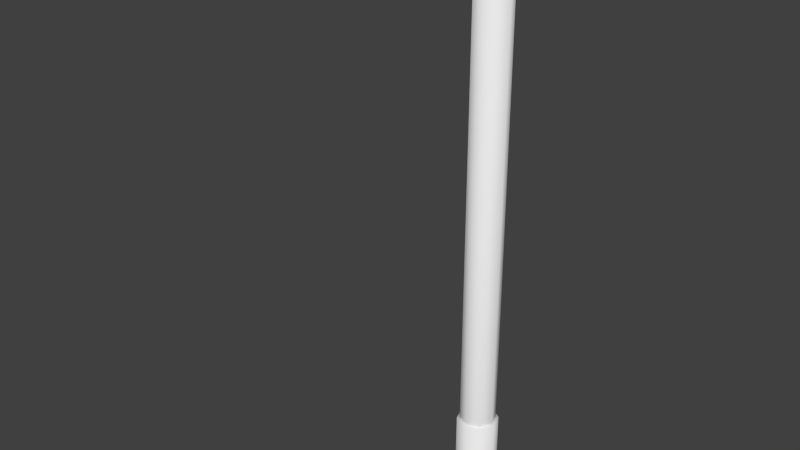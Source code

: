 # Source: Stolb2.blend  (saved by Blender 2.75.0; exported with 4.5.12 LTS)
import bpy
from mathutils import Matrix  # noqa: F401  (used for matrix-valued properties, if any)

bpy.ops.wm.read_factory_settings(use_empty=True)
scene = bpy.context.scene
scene.name = 'Scene'

# ---- collections
col_collection_1 = bpy.data.collections.new('Collection 1'); scene.collection.children.link(col_collection_1)

# ---- world
world_world = bpy.data.worlds.new('World'); scene.world = world_world
world_world.color = (0.05088, 0.05088, 0.05088)
world_world.use_sun_shadow = False
world_world.sun_shadow_jitter_overblur = 0.0
world_world.cycles.sampling_method = 'MANUAL'
world_world.cycles.sample_map_resolution = 256

# ---- meshes
me_circle = bpy.data.meshes.new('Circle')
me_circle.from_pydata([(0.01102, 3.324e-07, -0.1848), (0.1385, 6.391, -0.1229), (-0.1229, 3.344e-07, -0.1385), (0.1848, 6.391, 0.01102), (-0.1848, 3.4e-07, -0.01102), (0.1229, 6.391, 0.1385), (-0.1385, 3.458e-07, 0.1229), (-0.01102, 6.391, 0.1848), (-0.01102, 3.486e-07, 0.1848), (-0.1385, 6.391, 0.1229), (0.1229, 3.465e-07, 0.1385), (-0.1848, 6.391, -0.01102), (0.1848, 3.41e-07, 0.01102), (-0.1229, 6.391, -0.1385), (0.1385, 3.351e-07, -0.1229), (0.01102, 6.391, -0.1848), (0.148, 6.232, -0.1313), (0.1975, 6.232, 0.01178), (0.1313, 6.232, 0.148), (-0.01178, 6.232, 0.1975), (-0.148, 6.232, 0.1313), (-0.1975, 6.232, -0.01178), (-0.1313, 6.232, -0.148), (0.01178, 6.232, -0.1975), (0.148, 6.129, -0.1313), (0.1975, 6.129, 0.01178), (0.1313, 6.129, 0.148), (-0.01178, 6.129, 0.1975), (-0.148, 6.129, 0.1313), (-0.1975, 6.129, -0.01178), (-0.1313, 6.129, -0.148), (0.01178, 6.129, -0.1975), (0.01282, 3.316e-08, -0.2151), (-0.143, 3.552e-08, -0.1611), (-0.2151, 4.2e-08, -0.01282), (-0.1611, 4.881e-08, 0.143), (-0.01282, 5.196e-08, 0.2151), (0.143, 4.96e-08, 0.1611), (0.2151, 4.312e-08, 0.01282), (0.1611, 3.631e-08, -0.143), (0.01282, 1.317, -0.2151), (-0.143, 1.317, -0.1611), (-0.2151, 1.317, -0.01282), (-0.1611, 1.317, 0.143), (-0.01282, 1.317, 0.2151), (0.143, 1.317, 0.1611), (0.2151, 1.317, 0.01282), (0.1611, 1.317, -0.143), (-0.1267, 6.171, -0.05964), (-0.1267, 6.187, -0.05964), (-0.1267, 6.187, 0.03532), (-0.1267, 6.171, 0.03532), (-1.178, 6.171, -0.05964), (-1.178, 6.187, -0.05964), (-1.178, 6.187, 0.03532), (-1.178, 6.171, 0.03532), (-0.1267, 6.137, -0.01216), (-0.1267, 6.221, -0.01216), (-1.178, 6.137, -0.01216), (-1.178, 6.221, -0.01216), (-1.162, 6.126, -0.1862), (-1.162, 6.231, -0.1862), (-1.162, 6.231, 0.1619), (-1.162, 6.126, 0.1619), (-2.265, 6.23, -0.1862), (-2.296, 6.128, -0.1862), (-2.265, 6.23, 0.1619), (-2.296, 6.128, 0.1619), (-1.162, 6.273, 0.04585), (-1.162, 6.273, -0.07017), (-2.252, 6.272, 0.04585), (-2.252, 6.272, -0.07017)], [], [(8, 7, 9, 6), (6, 9, 11, 4), (4, 11, 13, 2), (14, 1, 3, 12), (2, 13, 15, 0), (12, 3, 5, 10), (0, 15, 1, 14), (10, 5, 7, 8), (15, 13, 11, 9, 7, 5, 3, 1), (23, 22, 21, 20, 19, 18, 17, 16), (31, 24, 25, 26, 27, 28, 29, 30), (19, 27, 26, 18), (17, 25, 24, 16), (22, 30, 29, 21), (20, 28, 27, 19), (18, 26, 25, 17), (16, 24, 31, 23), (23, 31, 30, 22), (21, 29, 28, 20), (39, 47, 46, 38), (37, 45, 44, 36), (35, 43, 42, 34), (33, 41, 40, 32), (32, 40, 47, 39), (38, 46, 45, 37), (36, 44, 43, 35), (34, 42, 41, 33), (41, 42, 43, 44, 45, 46, 47, 40), (57, 49, 53, 59), (51, 50, 54, 55), (56, 51, 55, 58), (49, 48, 52, 53), (48, 56, 58, 52), (50, 57, 59, 54), (69, 68, 62, 63, 60, 61), (70, 71, 64, 65, 67, 66), (67, 65, 60, 63), (69, 71, 70, 68), (61, 64, 71, 69), (62, 66, 67, 63), (68, 70, 66, 62), (60, 65, 64, 61)])
me_circle.polygons.foreach_set('use_smooth', [True] * 42)
_uv = me_circle.uv_layers.new(name='UVMap')
_uv.uv.foreach_set('vector', [0.5697, 0.2901, 0.5697, 0.6025, 0.5627, 0.6025, 0.5627, 0.2901, 0.5627, 0.2901, 0.5627, 0.6025, 0.5558, 0.6025, 0.5558, 0.2901, 0.5558, 0.2901, 0.5558, 0.6025, 0.5489, 0.6025, 0.5489, 0.2901, 0.535, 0.2901, 0.535, 0.6025, 0.5281, 0.6025, 0.5281, 0.2901, 0.5489, 0.2901, 0.5489, 0.6025, 0.5419, 0.6025, 0.5419, 0.2901, 0.5835, 0.2901, 0.5835, 0.6025, 0.5766, 0.6025, 0.5766, 0.2901, 0.5419, 0.2901, 0.5419, 0.6025, 0.535, 0.6025, 0.535, 0.2901, 0.5766, 0.2901, 0.5766, 0.6025, 0.5697, 0.6025, 0.5697, 0.2901, 0.6971, 0.2902, 0.6902, 0.2902, 0.6853, 0.2853, 0.6853, 0.2784, 0.6902, 0.2735, 0.6971, 0.2735, 0.702, 0.2784, 0.702, 0.2853, 0.6762, 0.513, 0.6688, 0.513, 0.6636, 0.5078, 0.6636, 0.5004, 0.6688, 0.4951, 0.6762, 0.4951, 0.6814, 0.5004, 0.6814, 0.5078, 0.6747, 0.5229, 0.68, 0.5281, 0.68, 0.5355, 0.6747, 0.5407, 0.6673, 0.5407, 0.6621, 0.5355, 0.6621, 0.5281, 0.6673, 0.5229, 0.6557, 0.5412, 0.6557, 0.5463, 0.6483, 0.5463, 0.6483, 0.5412, 0.6409, 0.5412, 0.6409, 0.5463, 0.6335, 0.5463, 0.6335, 0.5412, 0.6187, 0.5412, 0.6187, 0.5463, 0.6113, 0.5463, 0.6113, 0.5412, 0.6039, 0.5412, 0.6039, 0.5463, 0.5965, 0.5463, 0.5965, 0.5412, 0.6483, 0.5412, 0.6483, 0.5463, 0.6409, 0.5463, 0.6409, 0.5412, 0.6335, 0.5412, 0.6335, 0.5463, 0.6261, 0.5463, 0.6261, 0.5412, 0.6261, 0.5412, 0.6261, 0.5463, 0.6187, 0.5463, 0.6187, 0.5412, 0.6113, 0.5412, 0.6113, 0.5463, 0.6039, 0.5463, 0.6039, 0.5412, 0.6065, 0.4434, 0.6065, 0.5078, 0.5985, 0.5078, 0.5985, 0.4434, 0.6549, 0.4434, 0.6549, 0.5078, 0.6469, 0.5078, 0.6469, 0.4434, 0.6388, 0.4434, 0.6388, 0.5078, 0.6307, 0.5078, 0.6307, 0.4434, 0.6227, 0.4434, 0.6227, 0.5078, 0.6146, 0.5078, 0.6146, 0.4434, 0.6146, 0.4434, 0.6146, 0.5078, 0.6065, 0.5078, 0.6065, 0.4434, 0.5985, 0.4434, 0.5985, 0.5078, 0.5904, 0.5078, 0.5904, 0.4434, 0.6469, 0.4434, 0.6469, 0.5078, 0.6388, 0.5078, 0.6388, 0.4434, 0.6307, 0.4434, 0.6307, 0.5078, 0.6227, 0.5078, 0.6227, 0.4434, 0.6632, 0.5846, 0.6575, 0.5789, 0.6575, 0.5708, 0.6632, 0.5651, 0.6713, 0.5651, 0.677, 0.5708, 0.677, 0.5789, 0.6713, 0.5846, 0.6482, 0.5251, 0.6482, 0.5279, 0.5973, 0.5279, 0.5973, 0.5251, 0.6482, 0.5344, 0.6482, 0.5353, 0.5973, 0.5353, 0.5973, 0.5344, 0.6482, 0.5316, 0.6482, 0.5344, 0.5973, 0.5344, 0.5973, 0.5316, 0.6482, 0.5279, 0.6482, 0.5288, 0.5973, 0.5288, 0.5973, 0.5279, 0.6482, 0.5288, 0.6482, 0.5316, 0.5973, 0.5316, 0.5973, 0.5288, 0.6482, 0.5222, 0.6482, 0.5251, 0.5973, 0.5251, 0.5973, 0.5222, 0.6731, 0.6006, 0.6674, 0.6006, 0.6617, 0.5985, 0.6617, 0.5934, 0.6787, 0.5934, 0.6787, 0.5985, 0.6643, 0.553, 0.67, 0.553, 0.6757, 0.5551, 0.6757, 0.5603, 0.6587, 0.5603, 0.6587, 0.5551, 0.5924, 0.5966, 0.5924, 0.5795, 0.6479, 0.5795, 0.6479, 0.5966, 0.6478, 0.5684, 0.5945, 0.5685, 0.5945, 0.5629, 0.6478, 0.5627, 0.6478, 0.5744, 0.5939, 0.5746, 0.5945, 0.5685, 0.6478, 0.5684, 0.6478, 0.6017, 0.5939, 0.6015, 0.5924, 0.5966, 0.6479, 0.5966, 0.6478, 0.5627, 0.5945, 0.5629, 0.5939, 0.5568, 0.6478, 0.5567, 0.6479, 0.5795, 0.5924, 0.5795, 0.5939, 0.5746, 0.6478, 0.5744])
me_circle.use_remesh_preserve_volume = False
me_circle.use_remesh_preserve_attributes = False
me_circle.use_mirror_vertex_groups = False
me_circle.update()

# ---- objects
ob_circle = bpy.data.objects.new('Circle', me_circle)

# ---- transforms, parenting, visibility, modifiers, constraints
ob_circle.location = (0.0, 0.0, 0.0)
ob_circle.rotation_euler = (1.571, -0.0, 0.0)
ob_circle.lineart.crease_threshold = 0.0

# ---- collection membership
col_collection_1.objects.link(ob_circle)

# ---- scene / render settings (as saved in the file)
scene.frame_start = 1; scene.frame_end = 250; scene.frame_set(1)
scene.render.engine = 'BLENDER_EEVEE_NEXT'
scene.render.resolution_percentage = 50
scene.render.dither_intensity = 0.0
scene.render.bake_margin = 6
scene.cycles.use_denoising = False
scene.cycles.samples = 10
scene.cycles.sampling_pattern = 'TABULATED_SOBOL'
scene.cycles.light_sampling_threshold = 0.0
scene.cycles.use_adaptive_sampling = False
scene.cycles.use_light_tree = False
scene.cycles.blur_glossy = 0.0
scene.cycles.pixel_filter_type = 'GAUSSIAN'
scene.cycles.sample_clamp_indirect = 0.0
scene.view_settings.view_transform = 'Standard'
bpy.context.view_layer.update()

# ---- added for rendering (the .blend has no active camera and no usable light): camera, sun
cam_auto = bpy.data.cameras.new('AutoCamera')
cam_auto.lens = 50.0
cam_auto.sensor_width = 36.0
cam_auto.clip_end = 1000.0
ob_auto_camera = bpy.data.objects.new('AutoCamera', cam_auto)
scene.collection.objects.link(ob_auto_camera)
ob_auto_camera.location = (5.32523, -7.63903, 8.28827)
ob_auto_camera.rotation_euler = (1.09748, -7.21219e-08, 0.694738)
scene.camera = ob_auto_camera
light_auto_sun = bpy.data.lights.new('AutoSun', 'SUN')
light_auto_sun.energy = 3.0
light_auto_sun.angle = 0.0523599
ob_auto_sun = bpy.data.objects.new('AutoSun', light_auto_sun)
scene.collection.objects.link(ob_auto_sun)
ob_auto_sun.rotation_euler = (0.872665, 0.174533, 0.523599)
bpy.context.view_layer.update()
